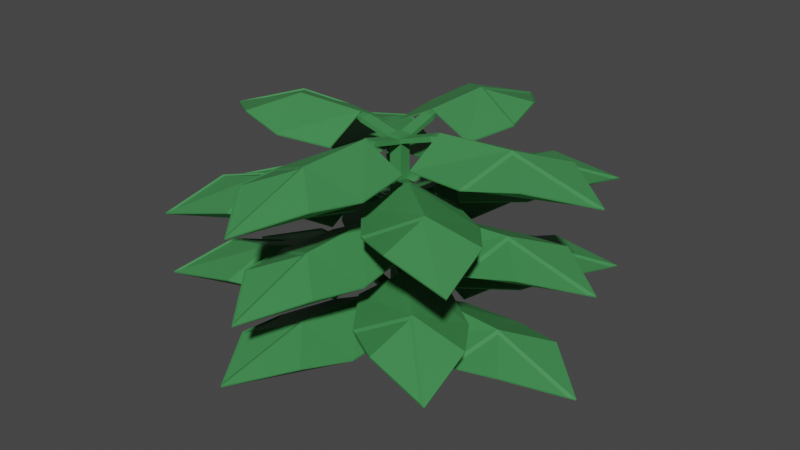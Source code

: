 # Source: Plant_05.blend  (saved by Blender 2.90.8; exported with 4.5.12 LTS)
import bpy
from mathutils import Matrix  # noqa: F401  (used for matrix-valued properties, if any)

bpy.ops.wm.read_factory_settings(use_empty=True)
scene = bpy.context.scene
scene.name = 'Scene'

# ---- collections
col_collection = bpy.data.collections.new('Collection'); scene.collection.children.link(col_collection)

# ---- materials (node trees are filled in below, after node groups)
mat_greenplant_05 = bpy.data.materials.new('GreenPlant_05')
mat_greenplant_05.use_transparent_shadow = False

# ---- material node trees
mat_greenplant_05.use_nodes = True; mat_greenplant_05.node_tree.nodes.clear()
_N = mat_greenplant_05.node_tree.nodes; _L = mat_greenplant_05.node_tree.links
n0 = _N.new('ShaderNodeBsdfPrincipled'); n0.name = 'Principled BSDF'; n0.location = (10, 300)
n0.distribution = 'GGX'
n0.subsurface_method = 'BURLEY'
n0.inputs[0].default_value = (0.05385, 0.2598, 0.07826, 1.0)
n0.inputs[3].default_value = 1.45
n0.inputs[27].default_value = (0.0, 0.0, 0.0, 1.0)
n0.inputs[28].default_value = 1.0
n1 = _N.new('ShaderNodeOutputMaterial'); n1.name = 'Material Output'; n1.location = (300, 300)
_L.new(n0.outputs[0], n1.inputs[0])
n1.is_active_output = True

# ---- world
world_world = bpy.data.worlds.new('World'); scene.world = world_world
world_world.use_nodes = True; world_world.node_tree.nodes.clear()
_N = world_world.node_tree.nodes; _L = world_world.node_tree.links
n0 = _N.new('ShaderNodeOutputWorld'); n0.name = 'World Output'; n0.location = (300, 300)
n1 = _N.new('ShaderNodeBackground'); n1.name = 'Background'; n1.location = (10, 300)
n1.inputs[0].default_value = (0.05088, 0.05088, 0.05088, 1.0)
_L.new(n1.outputs[0], n0.inputs[0])
n0.is_active_output = True
world_world.color = (0.05088, 0.05088, 0.05088)
world_world.use_sun_shadow = False
world_world.sun_shadow_jitter_overblur = 0.0

# ---- meshes
me_cube_017 = bpy.data.meshes.new('Cube.017')
me_cube_017.from_pydata([(-0.09145, -0.09253, -1.724), (-0.09145, -0.09253, 1.262), (-0.09145, 0.0944, -1.724), (-0.09145, 0.0944, 1.262), (0.09548, -0.09253, -1.724), (0.09548, -0.09253, 1.262), (0.09548, 0.0944, -1.724), (0.09548, 0.0944, 1.262), (0.09916, -0.01578, 1.144), (0.09916, 0.01765, 1.193), (-0.09514, -0.01578, 1.144), (-0.09514, 0.01765, 1.193), (0.002011, -0.9346, 1.389), (0.0896, -0.6174, 1.292), (0.0896, -0.5949, 1.365), (-0.08558, -0.6174, 1.292), (-0.08558, -0.5949, 1.365), (0.5936, -2.34, 1.16), (0.5936, -2.348, 1.179), (-0.5895, -2.34, 1.16), (-0.5895, -2.348, 1.179), (0.002012, -3.13, 0.9354), (0.002012, -3.138, 0.955), (0.7514, -1.578, 1.062), (0.7514, -1.578, 1.083), (-0.7473, -1.578, 1.062), (-0.7473, -1.578, 1.083), (0.002013, -1.818, 1.407), (0.002013, -1.818, 1.386), (0.6212, -0.6891, 1.062), (0.6212, -0.6891, 1.083), (-0.6172, -0.6891, 1.062), (-0.6172, -0.6891, 1.083), (0.002013, -0.6891, 1.386), (0.002013, -0.6891, 1.407), (-0.09514, 0.01765, 1.144), (-0.09514, -0.01578, 1.193), (0.09916, 0.01765, 1.144), (0.09916, -0.01578, 1.193), (0.002008, 0.9365, 1.389), (-0.08558, 0.6193, 1.292), (-0.08558, 0.5967, 1.365), (0.0896, 0.6193, 1.292), (0.0896, 0.5967, 1.365), (-0.5895, 2.342, 1.16), (-0.5895, 2.349, 1.179), (0.5936, 2.342, 1.16), (0.5936, 2.349, 1.179), (0.002006, 3.132, 0.9354), (0.002006, 3.14, 0.955), (-0.7473, 1.58, 1.062), (-0.7473, 1.58, 1.083), (0.7514, 1.58, 1.062), (0.7514, 1.58, 1.083), (0.002006, 1.82, 1.407), (0.002006, 1.82, 1.386), (-0.6172, 0.6909, 1.062), (-0.6172, 0.6909, 1.083), (0.6212, 0.6909, 1.062), (0.6212, 0.6909, 1.083), (0.002006, 0.6909, 1.386), (0.002006, 0.6909, 1.407), (-0.01471, -0.09622, 1.144), (0.01872, -0.09622, 1.193), (-0.01471, 0.09809, 1.144), (0.01872, 0.09809, 1.193), (-0.9335, 0.0009355, 1.389), (-0.6164, -0.08665, 1.292), (-0.5938, -0.08665, 1.365), (-0.6164, 0.08852, 1.292), (-0.5938, 0.08852, 1.365), (-2.339, -0.5906, 1.16), (-2.346, -0.5906, 1.179), (-2.339, 0.5925, 1.16), (-2.346, 0.5925, 1.179), (-3.129, 0.000934, 0.9354), (-3.137, 0.000934, 0.955), (-1.577, -0.7484, 1.062), (-1.577, -0.7484, 1.083), (-1.577, 0.7503, 1.062), (-1.577, 0.7503, 1.083), (-1.817, 0.0009338, 1.407), (-1.817, 0.0009338, 1.386), (-0.688, -0.6183, 1.062), (-0.688, -0.6183, 1.083), (-0.688, 0.6201, 1.062), (-0.688, 0.6201, 1.083), (-0.688, 0.0009338, 1.386), (-0.688, 0.0009338, 1.407), (0.02147, 0.09755, 1.144), (-0.015, 0.09859, 1.191), (0.01902, -0.09672, 1.146), (-0.01745, -0.09568, 1.193), (0.9218, -0.007214, 1.448), (0.6125, 0.08283, 1.329), (0.5854, 0.08405, 1.401), (0.6103, -0.09233, 1.331), (0.5831, -0.0911, 1.403), (2.346, 0.5647, 1.3), (2.352, 0.5648, 1.32), (2.331, -0.6182, 1.314), (2.338, -0.6181, 1.334), (3.141, -0.03902, 1.133), (3.148, -0.03885, 1.153), (1.594, 0.7302, 1.153), (1.592, 0.7305, 1.174), (1.575, -0.7683, 1.171), (1.573, -0.768, 1.192), (1.803, -0.0174, 1.521), (1.804, -0.01767, 1.5), (0.7051, 0.6105, 1.098), (0.7037, 0.6108, 1.119), (0.6895, -0.6277, 1.114), (0.6881, -0.6274, 1.135), (0.6769, -0.00436, 1.429), (0.6756, -0.004085, 1.45), (0.06569, -0.07432, 0.5524), (0.08718, -0.04871, 0.6018), (-0.08316, 0.05058, 0.5524), (-0.06167, 0.07619, 0.6018), (-0.5993, -0.7157, 0.7975), (-0.3284, -0.5291, 0.7), (-0.3139, -0.5118, 0.7736), (-0.4626, -0.4165, 0.7), (-0.4481, -0.3992, 0.7736), (-1.049, -2.172, 0.568), (-1.054, -2.178, 0.5876), (-1.956, -1.412, 0.568), (-1.961, -1.418, 0.5876), (-2.01, -2.397, 0.3438), (-2.015, -2.403, 0.3634), (-0.4387, -1.69, 0.4708), (-0.4387, -1.69, 0.4918), (-1.587, -0.7267, 0.4708), (-1.587, -0.7267, 0.4918), (-1.167, -1.393, 0.8154), (-1.167, -1.393, 0.7944), (0.03284, -0.9257, 0.4708), (0.03284, -0.9257, 0.4918), (-0.9159, -0.1296, 0.4708), (-0.9159, -0.1296, 0.4918), (-0.4415, -0.5276, 0.7944), (-0.4415, -0.5276, 0.8154), (-0.06167, 0.07619, 0.5524), (-0.08316, 0.05058, 0.6018), (0.08718, -0.04871, 0.5524), (0.06569, -0.07432, 0.6018), (0.6033, 0.7176, 0.7975), (0.3324, 0.5309, 0.7), (0.3179, 0.5137, 0.7736), (0.4666, 0.4183, 0.7), (0.4521, 0.4011, 0.7736), (1.053, 2.174, 0.568), (1.058, 2.18, 0.5876), (1.96, 1.414, 0.568), (1.965, 1.42, 0.5876), (2.014, 2.399, 0.3438), (2.019, 2.405, 0.3634), (0.4427, 1.692, 0.4708), (0.4427, 1.692, 0.4918), (1.591, 0.7286, 0.4708), (1.591, 0.7286, 0.4918), (1.171, 1.395, 0.8154), (1.171, 1.395, 0.7944), (-0.02882, 0.9275, 0.4708), (-0.02882, 0.9275, 0.4918), (0.9199, 0.1315, 0.4708), (0.9199, 0.1315, 0.4918), (0.4455, 0.5295, 0.7944), (0.4455, 0.5295, 0.8154), (-0.07325, -0.06274, 0.5524), (-0.04764, -0.08423, 0.6018), (0.05165, 0.08611, 0.5524), (0.07726, 0.06462, 0.6018), (-0.7146, 0.6023, 0.7975), (-0.528, 0.3313, 0.7), (-0.5107, 0.3168, 0.7736), (-0.4154, 0.4655, 0.7), (-0.3981, 0.451, 0.7736), (-2.171, 1.052, 0.568), (-2.177, 1.057, 0.5876), (-1.411, 1.959, 0.568), (-1.417, 1.964, 0.5876), (-2.396, 2.013, 0.3438), (-2.402, 2.018, 0.3634), (-1.689, 0.4417, 0.4708), (-1.689, 0.4417, 0.4918), (-0.7257, 1.59, 0.4708), (-0.7257, 1.59, 0.4918), (-1.392, 1.17, 0.8154), (-1.392, 1.17, 0.7944), (-0.9246, -0.02989, 0.4708), (-0.9246, -0.02989, 0.4918), (-0.1285, 0.9188, 0.4708), (-0.1285, 0.9188, 0.4918), (-0.5266, 0.4445, 0.7944), (-0.5266, 0.4445, 0.8154), (0.07902, 0.06244, 0.5523), (0.05175, 0.08668, 0.5995), (-0.04773, -0.08481, 0.5547), (-0.075, -0.06057, 0.6019), (0.7013, -0.5965, 0.856), (0.5223, -0.3287, 0.7376), (0.5023, -0.3104, 0.8097), (0.408, -0.4615, 0.7397), (0.388, -0.4431, 0.8118), (2.16, -1.074, 0.7081), (2.165, -1.078, 0.7282), (1.388, -1.97, 0.7227), (1.393, -1.975, 0.7427), (2.381, -2.047, 0.5414), (2.386, -2.051, 0.5614), (1.69, -0.4635, 0.5612), (1.689, -0.4624, 0.5822), (0.7123, -1.599, 0.5796), (0.7115, -1.598, 0.6006), (1.37, -1.17, 0.9295), (1.37, -1.172, 0.9084), (0.9324, 0.016, 0.5068), (0.9316, 0.01706, 0.5278), (0.1246, -0.9225, 0.522), (0.1237, -0.9215, 0.5431), (0.5156, -0.437, 0.8374), (0.5148, -0.4359, 0.8584), (0.09916, -0.01578, -0.03919), (0.09916, 0.01765, 0.01027), (-0.09514, -0.01578, -0.03919), (-0.09514, 0.01765, 0.01027), (0.002011, -0.9346, 0.206), (0.0896, -0.6174, 0.1084), (0.0896, -0.5949, 0.1821), (-0.08558, -0.6174, 0.1084), (-0.08558, -0.5949, 0.1821), (0.5936, -2.34, -0.02351), (0.5936, -2.348, -0.003925), (-0.5895, -2.34, -0.02351), (-0.5895, -2.348, -0.003925), (0.002012, -3.13, -0.2477), (0.002012, -3.138, -0.2281), (0.7514, -1.578, -0.1208), (0.7514, -1.578, -0.0997), (-0.7473, -1.578, -0.1208), (-0.7473, -1.578, -0.0997), (0.002013, -1.818, 0.2239), (0.002013, -1.818, 0.2028), (0.6212, -0.6891, -0.1208), (0.6212, -0.6891, -0.0997), (-0.6172, -0.6891, -0.1208), (-0.6172, -0.6891, -0.0997), (0.002013, -0.6891, 0.2028), (0.002013, -0.6891, 0.2239), (-0.09514, 0.01765, -0.03919), (-0.09514, -0.01578, 0.01027), (0.09916, 0.01765, -0.03919), (0.09916, -0.01578, 0.01027), (0.002008, 0.9365, 0.206), (-0.08558, 0.6193, 0.1084), (-0.08558, 0.5967, 0.1821), (0.0896, 0.6193, 0.1084), (0.0896, 0.5967, 0.1821), (-0.5895, 2.342, -0.02351), (-0.5895, 2.349, -0.003925), (0.5936, 2.342, -0.02351), (0.5936, 2.349, -0.003925), (0.002006, 3.132, -0.2477), (0.002006, 3.14, -0.2281), (-0.7473, 1.58, -0.1208), (-0.7473, 1.58, -0.0997), (0.7514, 1.58, -0.1208), (0.7514, 1.58, -0.0997), (0.002006, 1.82, 0.2239), (0.002006, 1.82, 0.2028), (-0.6172, 0.6909, -0.1208), (-0.6172, 0.6909, -0.0997), (0.6212, 0.6909, -0.1208), (0.6212, 0.6909, -0.0997), (0.002006, 0.6909, 0.2028), (0.002006, 0.6909, 0.2239), (-0.01471, -0.09622, -0.03919), (0.01872, -0.09622, 0.01027), (-0.01471, 0.09809, -0.03919), (0.01872, 0.09809, 0.01027), (-0.9335, 0.0009355, 0.206), (-0.6164, -0.08665, 0.1084), (-0.5938, -0.08665, 0.1821), (-0.6164, 0.08852, 0.1084), (-0.5938, 0.08852, 0.1821), (-2.339, -0.5906, -0.02351), (-2.346, -0.5906, -0.003925), (-2.339, 0.5925, -0.02351), (-2.346, 0.5925, -0.003925), (-3.129, 0.000934, -0.2477), (-3.137, 0.000934, -0.2281), (-1.577, -0.7484, -0.1208), (-1.577, -0.7484, -0.0997), (-1.577, 0.7503, -0.1208), (-1.577, 0.7503, -0.0997), (-1.817, 0.0009338, 0.2239), (-1.817, 0.0009338, 0.2028), (-0.688, -0.6183, -0.1208), (-0.688, -0.6183, -0.0997), (-0.688, 0.6201, -0.1208), (-0.688, 0.6201, -0.0997), (-0.688, 0.0009338, 0.2028), (-0.688, 0.0009338, 0.2239), (0.02147, 0.09755, -0.03928), (-0.015, 0.09859, 0.007973), (0.01902, -0.09672, -0.03689), (-0.01745, -0.09568, 0.01036), (0.9218, -0.007214, 0.2644), (0.6125, 0.08283, 0.146), (0.5854, 0.08405, 0.2181), (0.6103, -0.09233, 0.1482), (0.5831, -0.0911, 0.2203), (2.346, 0.5647, 0.1166), (2.352, 0.5648, 0.1366), (2.331, -0.6182, 0.1311), (2.338, -0.6181, 0.1512), (3.141, -0.03902, -0.05016), (3.148, -0.03885, -0.03013), (1.594, 0.7302, -0.0304), (1.592, 0.7305, -0.009366), (1.575, -0.7683, -0.01197), (1.573, -0.768, 0.009058), (1.803, -0.0174, 0.3379), (1.804, -0.01767, 0.3169), (0.7051, 0.6105, -0.08474), (0.7037, 0.6108, -0.06371), (0.6895, -0.6277, -0.06951), (0.6881, -0.6274, -0.04848), (0.6769, -0.00436, 0.2458), (0.6756, -0.004085, 0.2668), (-0.07851, -0.05594, -0.7095), (-0.05487, -0.07958, -0.66), (0.05889, 0.08145, -0.7095), (0.08253, 0.05782, -0.66), (-0.6595, 0.6624, -0.4643), (-0.4972, 0.3762, -0.5619), (-0.4812, 0.3603, -0.4882), (-0.3733, 0.5001, -0.5619), (-0.3574, 0.4842, -0.4882), (-2.071, 1.238, -0.6938), (-2.077, 1.243, -0.6742), (-1.235, 2.074, -0.6938), (-1.24, 2.08, -0.6742), (-2.212, 2.215, -0.918), (-2.217, 2.22, -0.8984), (-1.644, 0.5874, -0.7911), (-1.644, 0.5874, -0.77), (-0.5844, 1.647, -0.7911), (-0.5844, 1.647, -0.77), (-1.284, 1.287, -0.4464), (-1.284, 1.287, -0.4675), (-0.9237, 0.05099, -0.7911), (-0.9237, 0.05099, -0.77), (-0.04804, 0.9267, -0.7911), (-0.04804, 0.9267, -0.77), (-0.4859, 0.4888, -0.4675), (-0.4859, 0.4888, -0.4464), (0.08253, 0.05781, -0.7095), (0.05889, 0.08145, -0.66), (-0.05486, -0.07958, -0.7095), (-0.0785, -0.05594, -0.66), (0.6635, -0.6606, -0.4643), (0.5012, -0.3744, -0.5619), (0.4852, -0.3584, -0.4882), (0.3773, -0.4982, -0.5619), (0.3614, -0.4823, -0.4882), (2.075, -1.236, -0.6938), (2.081, -1.241, -0.6742), (1.239, -2.072, -0.6938), (1.244, -2.078, -0.6742), (2.216, -2.213, -0.918), (2.221, -2.218, -0.8984), (1.648, -0.5855, -0.7911), (1.648, -0.5855, -0.77), (0.5885, -1.645, -0.7911), (0.5885, -1.645, -0.77), (1.288, -1.285, -0.4464), (1.288, -1.285, -0.4675), (0.9278, -0.04911, -0.7911), (0.9278, -0.04911, -0.77), (0.05207, -0.9248, -0.7911), (0.05207, -0.9248, -0.77), (0.4899, -0.487, -0.4675), (0.4899, -0.487, -0.4464), (-0.05486, 0.08146, -0.7095), (-0.0785, 0.05782, -0.66), (0.08253, -0.05594, -0.7095), (0.05889, -0.07958, -0.66), (0.6635, 0.6624, -0.4643), (0.3773, 0.5001, -0.5619), (0.3614, 0.4842, -0.4882), (0.5012, 0.3762, -0.5619), (0.4852, 0.3603, -0.4882), (1.239, 2.074, -0.6938), (1.244, 2.08, -0.6742), (2.075, 1.238, -0.6938), (2.081, 1.243, -0.6742), (2.216, 2.215, -0.918), (2.221, 2.22, -0.8984), (0.5884, 1.647, -0.7911), (0.5884, 1.647, -0.77), (1.648, 0.5874, -0.7911), (1.648, 0.5874, -0.77), (1.288, 1.287, -0.4464), (1.288, 1.287, -0.4675), (0.05207, 0.9267, -0.7911), (0.05207, 0.9267, -0.77), (0.9278, 0.05099, -0.7911), (0.9278, 0.05099, -0.77), (0.4899, 0.4888, -0.4675), (0.4899, 0.4888, -0.4464), (0.05657, -0.08114, -0.7096), (0.08309, -0.05609, -0.6623), (-0.07907, 0.05796, -0.7072), (-0.05255, 0.08301, -0.6599), (-0.6541, -0.6437, -0.4059), (-0.3718, -0.4886, -0.5243), (-0.3517, -0.4703, -0.4522), (-0.494, -0.3632, -0.5221), (-0.474, -0.3449, -0.45), (-1.257, -2.055, -0.5537), (-1.261, -2.06, -0.5337), (-2.083, -1.208, -0.5392), (-2.087, -1.213, -0.5191), (-2.246, -2.19, -0.7205), (-2.25, -2.195, -0.7004), (-0.6077, -1.64, -0.7007), (-0.6066, -1.639, -0.6797), (-1.654, -0.5672, -0.6823), (-1.653, -0.5665, -0.6612), (-1.284, -1.259, -0.3324), (-1.285, -1.26, -0.3534), (-0.06407, -0.9272, -0.755), (-0.06294, -0.9265, -0.734), (-0.9286, -0.04066, -0.7398), (-0.9275, -0.03992, -0.7188), (-0.479, -0.4726, -0.4245), (-0.4779, -0.4718, -0.4035), (-0.02311, -0.09439, -1.254), (0.0102, -0.0973, -1.205), (-0.006173, 0.09918, -1.254), (0.02713, 0.09626, -1.205), (-0.9299, 0.08247, -1.009), (-0.6216, -0.03243, -1.107), (-0.5992, -0.03439, -1.033), (-0.6064, 0.1421, -1.107), (-0.5839, 0.1401, -1.033), (-2.381, -0.3844, -1.239), (-2.389, -0.3837, -1.219), (-2.278, 0.7942, -1.239), (-2.286, 0.7949, -1.219), (-3.117, 0.2738, -1.463), (-3.125, 0.2745, -1.443), (-1.636, -0.608, -1.336), (-1.636, -0.608, -1.315), (-1.505, 0.885, -1.336), (-1.505, 0.885, -1.315), (-1.81, 0.1595, -0.9913), (-1.81, 0.1595, -1.012), (-0.7393, -0.5558, -1.336), (-0.7393, -0.5558, -1.315), (-0.6314, 0.6779, -1.336), (-0.6314, 0.6779, -1.315), (-0.6854, 0.06107, -1.012), (-0.6854, 0.06107, -0.9913), (0.02713, 0.09626, -1.254), (-0.00617, 0.09918, -1.205), (0.0102, -0.0973, -1.254), (-0.0231, -0.09439, -1.205), (0.934, -0.0806, -1.009), (0.6257, 0.0343, -1.107), (0.6032, 0.03627, -1.033), (0.6104, -0.1402, -1.107), (0.5879, -0.1382, -1.033), (2.385, 0.3862, -1.239), (2.393, 0.3856, -1.219), (2.282, -0.7924, -1.239), (2.29, -0.793, -1.219), (3.121, -0.2719, -1.463), (3.129, -0.2726, -1.443), (1.64, 0.6099, -1.336), (1.64, 0.6099, -1.315), (1.509, -0.8832, -1.336), (1.509, -0.8832, -1.315), (1.814, -0.1576, -0.9913), (1.814, -0.1576, -1.012), (0.7434, 0.5577, -1.336), (0.7434, 0.5577, -1.315), (0.6354, -0.6761, -1.336), (0.6354, -0.6761, -1.315), (0.6894, -0.0592, -1.012), (0.6894, -0.0592, -0.9913), (-0.09331, 0.02606, -1.254), (-0.09623, -0.007243, -1.205), (0.1003, 0.009125, -1.254), (0.09734, -0.02418, -1.205), (0.08355, 0.9329, -1.009), (-0.03135, 0.6246, -1.107), (-0.03331, 0.6021, -1.033), (0.1432, 0.6093, -1.107), (0.1412, 0.5868, -1.033), (-0.3833, 2.384, -1.239), (-0.3826, 2.392, -1.219), (0.7953, 2.281, -1.239), (0.796, 2.289, -1.219), (0.2749, 3.12, -1.463), (0.2756, 3.128, -1.443), (-0.6069, 1.639, -1.336), (-0.6069, 1.639, -1.315), (0.8861, 1.508, -1.336), (0.8861, 1.508, -1.315), (0.1606, 1.813, -0.9913), (0.1606, 1.813, -1.012), (-0.5547, 0.7423, -1.336), (-0.5547, 0.7423, -1.315), (0.679, 0.6343, -1.336), (0.679, 0.6343, -1.315), (0.06215, 0.6883, -1.012), (0.06215, 0.6883, -0.9913), (0.09657, -0.02687, -1.254), (0.1008, 0.00937, -1.207), (-0.09676, -0.007499, -1.252), (-0.09254, 0.02874, -1.205), (-0.08627, -0.9146, -0.9507), (0.03039, -0.6144, -1.069), (0.03397, -0.5874, -0.9971), (-0.1439, -0.5969, -1.067), (-0.1403, -0.57, -0.9949), (0.3593, -2.383, -1.099), (0.3589, -2.39, -1.079), (-0.8178, -2.265, -1.084), (-0.8182, -2.272, -1.064), (-0.3114, -3.123, -1.265), (-0.3118, -3.129, -1.245), (0.5898, -1.648, -1.246), (0.5902, -1.647, -1.225), (-0.9014, -1.499, -1.227), (-0.901, -1.497, -1.206), (-0.1732, -1.791, -0.8773), (-0.1736, -1.792, -0.8983), (0.548, -0.7526, -1.3), (0.5484, -0.7513, -1.279), (-0.6841, -0.6291, -1.285), (-0.6838, -0.6278, -1.264), (-0.06209, -0.671, -0.9694), (-0.0617, -0.6697, -0.9483)], [], [(0, 1, 3, 2), (2, 3, 7, 6), (6, 7, 5, 4), (4, 5, 1, 0), (2, 6, 4, 0), (7, 3, 1, 5), (13, 14, 12), (15, 16, 11, 10), (10, 11, 9, 8), (13, 15, 10, 8), (16, 14, 9, 11), (12, 14, 16), (12, 15, 13), (12, 16, 15), (8, 9, 14, 13), (24, 23, 29, 30), (21, 22, 20, 19), (28, 25, 31, 33), (24, 30, 34, 27), (28, 33, 29, 23), (27, 34, 32, 26), (26, 32, 31, 25), (17, 18, 22, 21), (22, 27, 26, 20), (18, 24, 27, 22), (19, 25, 28, 21), (20, 26, 25, 19), (23, 24, 18, 17), (33, 34, 30, 29), (31, 32, 34, 33), (21, 28, 23, 17), (40, 41, 39), (42, 43, 38, 37), (37, 38, 36, 35), (40, 42, 37, 35), (43, 41, 36, 38), (39, 41, 43), (39, 42, 40), (39, 43, 42), (35, 36, 41, 40), (51, 50, 56, 57), (48, 49, 47, 46), (55, 52, 58, 60), (51, 57, 61, 54), (55, 60, 56, 50), (54, 61, 59, 53), (53, 59, 58, 52), (44, 45, 49, 48), (49, 54, 53, 47), (45, 51, 54, 49), (46, 52, 55, 48), (47, 53, 52, 46), (50, 51, 45, 44), (60, 61, 57, 56), (58, 59, 61, 60), (48, 55, 50, 44), (67, 68, 66), (69, 70, 65, 64), (64, 65, 63, 62), (67, 69, 64, 62), (70, 68, 63, 65), (66, 68, 70), (66, 69, 67), (66, 70, 69), (62, 63, 68, 67), (78, 77, 83, 84), (75, 76, 74, 73), (82, 79, 85, 87), (78, 84, 88, 81), (82, 87, 83, 77), (81, 88, 86, 80), (80, 86, 85, 79), (71, 72, 76, 75), (76, 81, 80, 74), (72, 78, 81, 76), (73, 79, 82, 75), (74, 80, 79, 73), (77, 78, 72, 71), (87, 88, 84, 83), (85, 86, 88, 87), (75, 82, 77, 71), (94, 95, 93), (96, 97, 92, 91), (91, 92, 90, 89), (94, 96, 91, 89), (97, 95, 90, 92), (93, 95, 97), (93, 96, 94), (93, 97, 96), (89, 90, 95, 94), (105, 104, 110, 111), (102, 103, 101, 100), (109, 106, 112, 114), (105, 111, 115, 108), (109, 114, 110, 104), (108, 115, 113, 107), (107, 113, 112, 106), (98, 99, 103, 102), (103, 108, 107, 101), (99, 105, 108, 103), (100, 106, 109, 102), (101, 107, 106, 100), (104, 105, 99, 98), (114, 115, 111, 110), (112, 113, 115, 114), (102, 109, 104, 98), (121, 122, 120), (123, 124, 119, 118), (118, 119, 117, 116), (121, 123, 118, 116), (124, 122, 117, 119), (120, 122, 124), (120, 123, 121), (120, 124, 123), (116, 117, 122, 121), (132, 131, 137, 138), (129, 130, 128, 127), (136, 133, 139, 141), (132, 138, 142, 135), (136, 141, 137, 131), (135, 142, 140, 134), (134, 140, 139, 133), (125, 126, 130, 129), (130, 135, 134, 128), (126, 132, 135, 130), (127, 133, 136, 129), (128, 134, 133, 127), (131, 132, 126, 125), (141, 142, 138, 137), (139, 140, 142, 141), (129, 136, 131, 125), (148, 149, 147), (150, 151, 146, 145), (145, 146, 144, 143), (148, 150, 145, 143), (151, 149, 144, 146), (147, 149, 151), (147, 150, 148), (147, 151, 150), (143, 144, 149, 148), (159, 158, 164, 165), (156, 157, 155, 154), (163, 160, 166, 168), (159, 165, 169, 162), (163, 168, 164, 158), (162, 169, 167, 161), (161, 167, 166, 160), (152, 153, 157, 156), (157, 162, 161, 155), (153, 159, 162, 157), (154, 160, 163, 156), (155, 161, 160, 154), (158, 159, 153, 152), (168, 169, 165, 164), (166, 167, 169, 168), (156, 163, 158, 152), (175, 176, 174), (177, 178, 173, 172), (172, 173, 171, 170), (175, 177, 172, 170), (178, 176, 171, 173), (174, 176, 178), (174, 177, 175), (174, 178, 177), (170, 171, 176, 175), (186, 185, 191, 192), (183, 184, 182, 181), (190, 187, 193, 195), (186, 192, 196, 189), (190, 195, 191, 185), (189, 196, 194, 188), (188, 194, 193, 187), (179, 180, 184, 183), (184, 189, 188, 182), (180, 186, 189, 184), (181, 187, 190, 183), (182, 188, 187, 181), (185, 186, 180, 179), (195, 196, 192, 191), (193, 194, 196, 195), (183, 190, 185, 179), (202, 203, 201), (204, 205, 200, 199), (199, 200, 198, 197), (202, 204, 199, 197), (205, 203, 198, 200), (201, 203, 205), (201, 204, 202), (201, 205, 204), (197, 198, 203, 202), (213, 212, 218, 219), (210, 211, 209, 208), (217, 214, 220, 222), (213, 219, 223, 216), (217, 222, 218, 212), (216, 223, 221, 215), (215, 221, 220, 214), (206, 207, 211, 210), (211, 216, 215, 209), (207, 213, 216, 211), (208, 214, 217, 210), (209, 215, 214, 208), (212, 213, 207, 206), (222, 223, 219, 218), (220, 221, 223, 222), (210, 217, 212, 206), (229, 230, 228), (231, 232, 227, 226), (226, 227, 225, 224), (229, 231, 226, 224), (232, 230, 225, 227), (228, 230, 232), (228, 231, 229), (228, 232, 231), (224, 225, 230, 229), (240, 239, 245, 246), (237, 238, 236, 235), (244, 241, 247, 249), (240, 246, 250, 243), (244, 249, 245, 239), (243, 250, 248, 242), (242, 248, 247, 241), (233, 234, 238, 237), (238, 243, 242, 236), (234, 240, 243, 238), (235, 241, 244, 237), (236, 242, 241, 235), (239, 240, 234, 233), (249, 250, 246, 245), (247, 248, 250, 249), (237, 244, 239, 233), (256, 257, 255), (258, 259, 254, 253), (253, 254, 252, 251), (256, 258, 253, 251), (259, 257, 252, 254), (255, 257, 259), (255, 258, 256), (255, 259, 258), (251, 252, 257, 256), (267, 266, 272, 273), (264, 265, 263, 262), (271, 268, 274, 276), (267, 273, 277, 270), (271, 276, 272, 266), (270, 277, 275, 269), (269, 275, 274, 268), (260, 261, 265, 264), (265, 270, 269, 263), (261, 267, 270, 265), (262, 268, 271, 264), (263, 269, 268, 262), (266, 267, 261, 260), (276, 277, 273, 272), (274, 275, 277, 276), (264, 271, 266, 260), (283, 284, 282), (285, 286, 281, 280), (280, 281, 279, 278), (283, 285, 280, 278), (286, 284, 279, 281), (282, 284, 286), (282, 285, 283), (282, 286, 285), (278, 279, 284, 283), (294, 293, 299, 300), (291, 292, 290, 289), (298, 295, 301, 303), (294, 300, 304, 297), (298, 303, 299, 293), (297, 304, 302, 296), (296, 302, 301, 295), (287, 288, 292, 291), (292, 297, 296, 290), (288, 294, 297, 292), (289, 295, 298, 291), (290, 296, 295, 289), (293, 294, 288, 287), (303, 304, 300, 299), (301, 302, 304, 303), (291, 298, 293, 287), (310, 311, 309), (312, 313, 308, 307), (307, 308, 306, 305), (310, 312, 307, 305), (313, 311, 306, 308), (309, 311, 313), (309, 312, 310), (309, 313, 312), (305, 306, 311, 310), (321, 320, 326, 327), (318, 319, 317, 316), (325, 322, 328, 330), (321, 327, 331, 324), (325, 330, 326, 320), (324, 331, 329, 323), (323, 329, 328, 322), (314, 315, 319, 318), (319, 324, 323, 317), (315, 321, 324, 319), (316, 322, 325, 318), (317, 323, 322, 316), (320, 321, 315, 314), (330, 331, 327, 326), (328, 329, 331, 330), (318, 325, 320, 314), (337, 338, 336), (339, 340, 335, 334), (334, 335, 333, 332), (337, 339, 334, 332), (340, 338, 333, 335), (336, 338, 340), (336, 339, 337), (336, 340, 339), (332, 333, 338, 337), (348, 347, 353, 354), (345, 346, 344, 343), (352, 349, 355, 357), (348, 354, 358, 351), (352, 357, 353, 347), (351, 358, 356, 350), (350, 356, 355, 349), (341, 342, 346, 345), (346, 351, 350, 344), (342, 348, 351, 346), (343, 349, 352, 345), (344, 350, 349, 343), (347, 348, 342, 341), (357, 358, 354, 353), (355, 356, 358, 357), (345, 352, 347, 341), (364, 365, 363), (366, 367, 362, 361), (361, 362, 360, 359), (364, 366, 361, 359), (367, 365, 360, 362), (363, 365, 367), (363, 366, 364), (363, 367, 366), (359, 360, 365, 364), (375, 374, 380, 381), (372, 373, 371, 370), (379, 376, 382, 384), (375, 381, 385, 378), (379, 384, 380, 374), (378, 385, 383, 377), (377, 383, 382, 376), (368, 369, 373, 372), (373, 378, 377, 371), (369, 375, 378, 373), (370, 376, 379, 372), (371, 377, 376, 370), (374, 375, 369, 368), (384, 385, 381, 380), (382, 383, 385, 384), (372, 379, 374, 368), (391, 392, 390), (393, 394, 389, 388), (388, 389, 387, 386), (391, 393, 388, 386), (394, 392, 387, 389), (390, 392, 394), (390, 393, 391), (390, 394, 393), (386, 387, 392, 391), (402, 401, 407, 408), (399, 400, 398, 397), (406, 403, 409, 411), (402, 408, 412, 405), (406, 411, 407, 401), (405, 412, 410, 404), (404, 410, 409, 403), (395, 396, 400, 399), (400, 405, 404, 398), (396, 402, 405, 400), (397, 403, 406, 399), (398, 404, 403, 397), (401, 402, 396, 395), (411, 412, 408, 407), (409, 410, 412, 411), (399, 406, 401, 395), (418, 419, 417), (420, 421, 416, 415), (415, 416, 414, 413), (418, 420, 415, 413), (421, 419, 414, 416), (417, 419, 421), (417, 420, 418), (417, 421, 420), (413, 414, 419, 418), (429, 428, 434, 435), (426, 427, 425, 424), (433, 430, 436, 438), (429, 435, 439, 432), (433, 438, 434, 428), (432, 439, 437, 431), (431, 437, 436, 430), (422, 423, 427, 426), (427, 432, 431, 425), (423, 429, 432, 427), (424, 430, 433, 426), (425, 431, 430, 424), (428, 429, 423, 422), (438, 439, 435, 434), (436, 437, 439, 438), (426, 433, 428, 422), (445, 446, 444), (447, 448, 443, 442), (442, 443, 441, 440), (445, 447, 442, 440), (448, 446, 441, 443), (444, 446, 448), (444, 447, 445), (444, 448, 447), (440, 441, 446, 445), (456, 455, 461, 462), (453, 454, 452, 451), (460, 457, 463, 465), (456, 462, 466, 459), (460, 465, 461, 455), (459, 466, 464, 458), (458, 464, 463, 457), (449, 450, 454, 453), (454, 459, 458, 452), (450, 456, 459, 454), (451, 457, 460, 453), (452, 458, 457, 451), (455, 456, 450, 449), (465, 466, 462, 461), (463, 464, 466, 465), (453, 460, 455, 449), (472, 473, 471), (474, 475, 470, 469), (469, 470, 468, 467), (472, 474, 469, 467), (475, 473, 468, 470), (471, 473, 475), (471, 474, 472), (471, 475, 474), (467, 468, 473, 472), (483, 482, 488, 489), (480, 481, 479, 478), (487, 484, 490, 492), (483, 489, 493, 486), (487, 492, 488, 482), (486, 493, 491, 485), (485, 491, 490, 484), (476, 477, 481, 480), (481, 486, 485, 479), (477, 483, 486, 481), (478, 484, 487, 480), (479, 485, 484, 478), (482, 483, 477, 476), (492, 493, 489, 488), (490, 491, 493, 492), (480, 487, 482, 476), (499, 500, 498), (501, 502, 497, 496), (496, 497, 495, 494), (499, 501, 496, 494), (502, 500, 495, 497), (498, 500, 502), (498, 501, 499), (498, 502, 501), (494, 495, 500, 499), (510, 509, 515, 516), (507, 508, 506, 505), (514, 511, 517, 519), (510, 516, 520, 513), (514, 519, 515, 509), (513, 520, 518, 512), (512, 518, 517, 511), (503, 504, 508, 507), (508, 513, 512, 506), (504, 510, 513, 508), (505, 511, 514, 507), (506, 512, 511, 505), (509, 510, 504, 503), (519, 520, 516, 515), (517, 518, 520, 519), (507, 514, 509, 503), (526, 527, 525), (528, 529, 524, 523), (523, 524, 522, 521), (526, 528, 523, 521), (529, 527, 522, 524), (525, 527, 529), (525, 528, 526), (525, 529, 528), (521, 522, 527, 526), (537, 536, 542, 543), (534, 535, 533, 532), (541, 538, 544, 546), (537, 543, 547, 540), (541, 546, 542, 536), (540, 547, 545, 539), (539, 545, 544, 538), (530, 531, 535, 534), (535, 540, 539, 533), (531, 537, 540, 535), (532, 538, 541, 534), (533, 539, 538, 532), (536, 537, 531, 530), (546, 547, 543, 542), (544, 545, 547, 546), (534, 541, 536, 530)])
_uv = me_cube_017.uv_layers.new(name='UVMap')
_uv.uv.foreach_set('vector', [0.375, 0.0, 0.625, 0.0, 0.625, 0.25, 0.375, 0.25, 0.375, 0.25, 0.625, 0.25, 0.625, 0.5, 0.375, 0.5, 0.375, 0.5, 0.625, 0.5, 0.625, 0.75, 0.375, 0.75, 0.375, 0.75, 0.625, 0.75, 0.625, 1.0, 0.375, 1.0, 0.125, 0.5, 0.375, 0.5, 0.375, 0.75, 0.125, 0.75, 0.625, 0.5, 0.875, 0.5, 0.875, 0.75, 0.625, 0.75, 0.375, 0.125, 0.625, 0.125, 0.5, 0.375, 0.375, 0.625, 0.625, 0.625, 0.625, 0.75, 0.375, 0.75, 0.375, 0.75, 0.625, 0.75, 0.625, 1.0, 0.375, 1.0, 0.125, 0.625, 0.375, 0.625, 0.375, 0.75, 0.125, 0.75, 0.625, 0.625, 0.875, 0.625, 0.875, 0.75, 0.625, 0.75, 0.5, 0.375, 0.875, 0.625, 0.625, 0.625, 0.5, 0.375, 0.375, 0.625, 0.125, 0.625, 0.5, 0.375, 0.625, 0.625, 0.375, 0.625, 0.375, 0.0, 0.625, 0.0, 0.625, 0.125, 0.375, 0.125, 0.625, 0.08333, 0.375, 0.08333, 0.375, 0.0, 0.625, 0.0, 0.375, 0.375, 0.625, 0.375, 0.625, 0.5, 0.375, 0.5, 0.25, 0.6667, 0.375, 0.6667, 0.375, 0.75, 0.25, 0.75, 0.875, 0.6667, 0.875, 0.75, 0.75, 0.75, 0.75, 0.6667, 0.25, 0.6667, 0.25, 0.75, 0.125, 0.75, 0.125, 0.6667, 0.75, 0.6667, 0.75, 0.75, 0.625, 0.75, 0.625, 0.6667, 0.625, 0.6667, 0.625, 0.75, 0.375, 0.75, 0.375, 0.6667, 0.375, 0.25, 0.625, 0.25, 0.625, 0.375, 0.375, 0.375, 0.75, 0.5, 0.75, 0.6667, 0.625, 0.6667, 0.625, 0.5, 0.875, 0.5, 0.875, 0.6667, 0.75, 0.6667, 0.75, 0.5, 0.375, 0.5, 0.375, 0.6667, 0.25, 0.6667, 0.25, 0.5, 0.625, 0.5, 0.625, 0.6667, 0.375, 0.6667, 0.375, 0.5, 0.375, 0.08333, 0.625, 0.08333, 0.625, 0.25, 0.375, 0.25, 0.375, 0.875, 0.625, 0.875, 0.625, 1.0, 0.375, 1.0, 0.375, 0.75, 0.625, 0.75, 0.625, 0.875, 0.375, 0.875, 0.25, 0.5, 0.25, 0.6667, 0.125, 0.6667, 0.125, 0.5, 0.375, 0.125, 0.625, 0.125, 0.5, 0.375, 0.375, 0.625, 0.625, 0.625, 0.625, 0.75, 0.375, 0.75, 0.375, 0.75, 0.625, 0.75, 0.625, 1.0, 0.375, 1.0, 0.125, 0.625, 0.375, 0.625, 0.375, 0.75, 0.125, 0.75, 0.625, 0.625, 0.875, 0.625, 0.875, 0.75, 0.625, 0.75, 0.5, 0.375, 0.875, 0.625, 0.625, 0.625, 0.5, 0.375, 0.375, 0.625, 0.125, 0.625, 0.5, 0.375, 0.625, 0.625, 0.375, 0.625, 0.375, 0.0, 0.625, 0.0, 0.625, 0.125, 0.375, 0.125, 0.625, 0.08333, 0.375, 0.08333, 0.375, 0.0, 0.625, 0.0, 0.375, 0.375, 0.625, 0.375, 0.625, 0.5, 0.375, 0.5, 0.25, 0.6667, 0.375, 0.6667, 0.375, 0.75, 0.25, 0.75, 0.875, 0.6667, 0.875, 0.75, 0.75, 0.75, 0.75, 0.6667, 0.25, 0.6667, 0.25, 0.75, 0.125, 0.75, 0.125, 0.6667, 0.75, 0.6667, 0.75, 0.75, 0.625, 0.75, 0.625, 0.6667, 0.625, 0.6667, 0.625, 0.75, 0.375, 0.75, 0.375, 0.6667, 0.375, 0.25, 0.625, 0.25, 0.625, 0.375, 0.375, 0.375, 0.75, 0.5, 0.75, 0.6667, 0.625, 0.6667, 0.625, 0.5, 0.875, 0.5, 0.875, 0.6667, 0.75, 0.6667, 0.75, 0.5, 0.375, 0.5, 0.375, 0.6667, 0.25, 0.6667, 0.25, 0.5, 0.625, 0.5, 0.625, 0.6667, 0.375, 0.6667, 0.375, 0.5, 0.375, 0.08333, 0.625, 0.08333, 0.625, 0.25, 0.375, 0.25, 0.375, 0.875, 0.625, 0.875, 0.625, 1.0, 0.375, 1.0, 0.375, 0.75, 0.625, 0.75, 0.625, 0.875, 0.375, 0.875, 0.25, 0.5, 0.25, 0.6667, 0.125, 0.6667, 0.125, 0.5, 0.375, 0.125, 0.625, 0.125, 0.5, 0.375, 0.375, 0.625, 0.625, 0.625, 0.625, 0.75, 0.375, 0.75, 0.375, 0.75, 0.625, 0.75, 0.625, 1.0, 0.375, 1.0, 0.125, 0.625, 0.375, 0.625, 0.375, 0.75, 0.125, 0.75, 0.625, 0.625, 0.875, 0.625, 0.875, 0.75, 0.625, 0.75, 0.5, 0.375, 0.875, 0.625, 0.625, 0.625, 0.5, 0.375, 0.375, 0.625, 0.125, 0.625, 0.5, 0.375, 0.625, 0.625, 0.375, 0.625, 0.375, 0.0, 0.625, 0.0, 0.625, 0.125, 0.375, 0.125, 0.625, 0.08333, 0.375, 0.08333, 0.375, 0.0, 0.625, 0.0, 0.375, 0.375, 0.625, 0.375, 0.625, 0.5, 0.375, 0.5, 0.25, 0.6667, 0.375, 0.6667, 0.375, 0.75, 0.25, 0.75, 0.875, 0.6667, 0.875, 0.75, 0.75, 0.75, 0.75, 0.6667, 0.25, 0.6667, 0.25, 0.75, 0.125, 0.75, 0.125, 0.6667, 0.75, 0.6667, 0.75, 0.75, 0.625, 0.75, 0.625, 0.6667, 0.625, 0.6667, 0.625, 0.75, 0.375, 0.75, 0.375, 0.6667, 0.375, 0.25, 0.625, 0.25, 0.625, 0.375, 0.375, 0.375, 0.75, 0.5, 0.75, 0.6667, 0.625, 0.6667, 0.625, 0.5, 0.875, 0.5, 0.875, 0.6667, 0.75, 0.6667, 0.75, 0.5, 0.375, 0.5, 0.375, 0.6667, 0.25, 0.6667, 0.25, 0.5, 0.625, 0.5, 0.625, 0.6667, 0.375, 0.6667, 0.375, 0.5, 0.375, 0.08333, 0.625, 0.08333, 0.625, 0.25, 0.375, 0.25, 0.375, 0.875, 0.625, 0.875, 0.625, 1.0, 0.375, 1.0, 0.375, 0.75, 0.625, 0.75, 0.625, 0.875, 0.375, 0.875, 0.25, 0.5, 0.25, 0.6667, 0.125, 0.6667, 0.125, 0.5, 0.375, 0.125, 0.625, 0.125, 0.5, 0.375, 0.375, 0.625, 0.625, 0.625, 0.625, 0.75, 0.375, 0.75, 0.375, 0.75, 0.625, 0.75, 0.625, 1.0, 0.375, 1.0, 0.125, 0.625, 0.375, 0.625, 0.375, 0.75, 0.125, 0.75, 0.625, 0.625, 0.875, 0.625, 0.875, 0.75, 0.625, 0.75, 0.5, 0.375, 0.875, 0.625, 0.625, 0.625, 0.5, 0.375, 0.375, 0.625, 0.125, 0.625, 0.5, 0.375, 0.625, 0.625, 0.375, 0.625, 0.375, 0.0, 0.625, 0.0, 0.625, 0.125, 0.375, 0.125, 0.625, 0.08333, 0.375, 0.08333, 0.375, 0.0, 0.625, 0.0, 0.375, 0.375, 0.625, 0.375, 0.625, 0.5, 0.375, 0.5, 0.25, 0.6667, 0.375, 0.6667, 0.375, 0.75, 0.25, 0.75, 0.875, 0.6667, 0.875, 0.75, 0.75, 0.75, 0.75, 0.6667, 0.25, 0.6667, 0.25, 0.75, 0.125, 0.75, 0.125, 0.6667, 0.75, 0.6667, 0.75, 0.75, 0.625, 0.75, 0.625, 0.6667, 0.625, 0.6667, 0.625, 0.75, 0.375, 0.75, 0.375, 0.6667, 0.375, 0.25, 0.625, 0.25, 0.625, 0.375, 0.375, 0.375, 0.75, 0.5, 0.75, 0.6667, 0.625, 0.6667, 0.625, 0.5, 0.875, 0.5, 0.875, 0.6667, 0.75, 0.6667, 0.75, 0.5, 0.375, 0.5, 0.375, 0.6667, 0.25, 0.6667, 0.25, 0.5, 0.625, 0.5, 0.625, 0.6667, 0.375, 0.6667, 0.375, 0.5, 0.375, 0.08333, 0.625, 0.08333, 0.625, 0.25, 0.375, 0.25, 0.375, 0.875, 0.625, 0.875, 0.625, 1.0, 0.375, 1.0, 0.375, 0.75, 0.625, 0.75, 0.625, 0.875, 0.375, 0.875, 0.25, 0.5, 0.25, 0.6667, 0.125, 0.6667, 0.125, 0.5, 0.375, 0.125, 0.625, 0.125, 0.5, 0.375, 0.375, 0.625, 0.625, 0.625, 0.625, 0.75, 0.375, 0.75, 0.375, 0.75, 0.625, 0.75, 0.625, 1.0, 0.375, 1.0, 0.125, 0.625, 0.375, 0.625, 0.375, 0.75, 0.125, 0.75, 0.625, 0.625, 0.875, 0.625, 0.875, 0.75, 0.625, 0.75, 0.5, 0.375, 0.875, 0.625, 0.625, 0.625, 0.5, 0.375, 0.375, 0.625, 0.125, 0.625, 0.5, 0.375, 0.625, 0.625, 0.375, 0.625, 0.375, 0.0, 0.625, 0.0, 0.625, 0.125, 0.375, 0.125, 0.625, 0.08333, 0.375, 0.08333, 0.375, 0.0, 0.625, 0.0, 0.375, 0.375, 0.625, 0.375, 0.625, 0.5, 0.375, 0.5, 0.25, 0.6667, 0.375, 0.6667, 0.375, 0.75, 0.25, 0.75, 0.875, 0.6667, 0.875, 0.75, 0.75, 0.75, 0.75, 0.6667, 0.25, 0.6667, 0.25, 0.75, 0.125, 0.75, 0.125, 0.6667, 0.75, 0.6667, 0.75, 0.75, 0.625, 0.75, 0.625, 0.6667, 0.625, 0.6667, 0.625, 0.75, 0.375, 0.75, 0.375, 0.6667, 0.375, 0.25, 0.625, 0.25, 0.625, 0.375, 0.375, 0.375, 0.75, 0.5, 0.75, 0.6667, 0.625, 0.6667, 0.625, 0.5, 0.875, 0.5, 0.875, 0.6667, 0.75, 0.6667, 0.75, 0.5, 0.375, 0.5, 0.375, 0.6667, 0.25, 0.6667, 0.25, 0.5, 0.625, 0.5, 0.625, 0.6667, 0.375, 0.6667, 0.375, 0.5, 0.375, 0.08333, 0.625, 0.08333, 0.625, 0.25, 0.375, 0.25, 0.375, 0.875, 0.625, 0.875, 0.625, 1.0, 0.375, 1.0, 0.375, 0.75, 0.625, 0.75, 0.625, 0.875, 0.375, 0.875, 0.25, 0.5, 0.25, 0.6667, 0.125, 0.6667, 0.125, 0.5, 0.375, 0.125, 0.625, 0.125, 0.5, 0.375, 0.375, 0.625, 0.625, 0.625, 0.625, 0.75, 0.375, 0.75, 0.375, 0.75, 0.625, 0.75, 0.625, 1.0, 0.375, 1.0, 0.125, 0.625, 0.375, 0.625, 0.375, 0.75, 0.125, 0.75, 0.625, 0.625, 0.875, 0.625, 0.875, 0.75, 0.625, 0.75, 0.5, 0.375, 0.875, 0.625, 0.625, 0.625, 0.5, 0.375, 0.375, 0.625, 0.125, 0.625, 0.5, 0.375, 0.625, 0.625, 0.375, 0.625, 0.375, 0.0, 0.625, 0.0, 0.625, 0.125, 0.375, 0.125, 0.625, 0.08333, 0.375, 0.08333, 0.375, 0.0, 0.625, 0.0, 0.375, 0.375, 0.625, 0.375, 0.625, 0.5, 0.375, 0.5, 0.25, 0.6667, 0.375, 0.6667, 0.375, 0.75, 0.25, 0.75, 0.875, 0.6667, 0.875, 0.75, 0.75, 0.75, 0.75, 0.6667, 0.25, 0.6667, 0.25, 0.75, 0.125, 0.75, 0.125, 0.6667, 0.75, 0.6667, 0.75, 0.75, 0.625, 0.75, 0.625, 0.6667, 0.625, 0.6667, 0.625, 0.75, 0.375, 0.75, 0.375, 0.6667, 0.375, 0.25, 0.625, 0.25, 0.625, 0.375, 0.375, 0.375, 0.75, 0.5, 0.75, 0.6667, 0.625, 0.6667, 0.625, 0.5, 0.875, 0.5, 0.875, 0.6667, 0.75, 0.6667, 0.75, 0.5, 0.375, 0.5, 0.375, 0.6667, 0.25, 0.6667, 0.25, 0.5, 0.625, 0.5, 0.625, 0.6667, 0.375, 0.6667, 0.375, 0.5, 0.375, 0.08333, 0.625, 0.08333, 0.625, 0.25, 0.375, 0.25, 0.375, 0.875, 0.625, 0.875, 0.625, 1.0, 0.375, 1.0, 0.375, 0.75, 0.625, 0.75, 0.625, 0.875, 0.375, 0.875, 0.25, 0.5, 0.25, 0.6667, 0.125, 0.6667, 0.125, 0.5, 0.375, 0.125, 0.625, 0.125, 0.5, 0.375, 0.375, 0.625, 0.625, 0.625, 0.625, 0.75, 0.375, 0.75, 0.375, 0.75, 0.625, 0.75, 0.625, 1.0, 0.375, 1.0, 0.125, 0.625, 0.375, 0.625, 0.375, 0.75, 0.125, 0.75, 0.625, 0.625, 0.875, 0.625, 0.875, 0.75, 0.625, 0.75, 0.5, 0.375, 0.875, 0.625, 0.625, 0.625, 0.5, 0.375, 0.375, 0.625, 0.125, 0.625, 0.5, 0.375, 0.625, 0.625, 0.375, 0.625, 0.375, 0.0, 0.625, 0.0, 0.625, 0.125, 0.375, 0.125, 0.625, 0.08333, 0.375, 0.08333, 0.375, 0.0, 0.625, 0.0, 0.375, 0.375, 0.625, 0.375, 0.625, 0.5, 0.375, 0.5, 0.25, 0.6667, 0.375, 0.6667, 0.375, 0.75, 0.25, 0.75, 0.875, 0.6667, 0.875, 0.75, 0.75, 0.75, 0.75, 0.6667, 0.25, 0.6667, 0.25, 0.75, 0.125, 0.75, 0.125, 0.6667, 0.75, 0.6667, 0.75, 0.75, 0.625, 0.75, 0.625, 0.6667, 0.625, 0.6667, 0.625, 0.75, 0.375, 0.75, 0.375, 0.6667, 0.375, 0.25, 0.625, 0.25, 0.625, 0.375, 0.375, 0.375, 0.75, 0.5, 0.75, 0.6667, 0.625, 0.6667, 0.625, 0.5, 0.875, 0.5, 0.875, 0.6667, 0.75, 0.6667, 0.75, 0.5, 0.375, 0.5, 0.375, 0.6667, 0.25, 0.6667, 0.25, 0.5, 0.625, 0.5, 0.625, 0.6667, 0.375, 0.6667, 0.375, 0.5, 0.375, 0.08333, 0.625, 0.08333, 0.625, 0.25, 0.375, 0.25, 0.375, 0.875, 0.625, 0.875, 0.625, 1.0, 0.375, 1.0, 0.375, 0.75, 0.625, 0.75, 0.625, 0.875, 0.375, 0.875, 0.25, 0.5, 0.25, 0.6667, 0.125, 0.6667, 0.125, 0.5, 0.375, 0.125, 0.625, 0.125, 0.5, 0.375, 0.375, 0.625, 0.625, 0.625, 0.625, 0.75, 0.375, 0.75, 0.375, 0.75, 0.625, 0.75, 0.625, 1.0, 0.375, 1.0, 0.125, 0.625, 0.375, 0.625, 0.375, 0.75, 0.125, 0.75, 0.625, 0.625, 0.875, 0.625, 0.875, 0.75, 0.625, 0.75, 0.5, 0.375, 0.875, 0.625, 0.625, 0.625, 0.5, 0.375, 0.375, 0.625, 0.125, 0.625, 0.5, 0.375, 0.625, 0.625, 0.375, 0.625, 0.375, 0.0, 0.625, 0.0, 0.625, 0.125, 0.375, 0.125, 0.625, 0.08333, 0.375, 0.08333, 0.375, 0.0, 0.625, 0.0, 0.375, 0.375, 0.625, 0.375, 0.625, 0.5, 0.375, 0.5, 0.25, 0.6667, 0.375, 0.6667, 0.375, 0.75, 0.25, 0.75, 0.875, 0.6667, 0.875, 0.75, 0.75, 0.75, 0.75, 0.6667, 0.25, 0.6667, 0.25, 0.75, 0.125, 0.75, 0.125, 0.6667, 0.75, 0.6667, 0.75, 0.75, 0.625, 0.75, 0.625, 0.6667, 0.625, 0.6667, 0.625, 0.75, 0.375, 0.75, 0.375, 0.6667, 0.375, 0.25, 0.625, 0.25, 0.625, 0.375, 0.375, 0.375, 0.75, 0.5, 0.75, 0.6667, 0.625, 0.6667, 0.625, 0.5, 0.875, 0.5, 0.875, 0.6667, 0.75, 0.6667, 0.75, 0.5, 0.375, 0.5, 0.375, 0.6667, 0.25, 0.6667, 0.25, 0.5, 0.625, 0.5, 0.625, 0.6667, 0.375, 0.6667, 0.375, 0.5, 0.375, 0.08333, 0.625, 0.08333, 0.625, 0.25, 0.375, 0.25, 0.375, 0.875, 0.625, 0.875, 0.625, 1.0, 0.375, 1.0, 0.375, 0.75, 0.625, 0.75, 0.625, 0.875, 0.375, 0.875, 0.25, 0.5, 0.25, 0.6667, 0.125, 0.6667, 0.125, 0.5, 0.375, 0.125, 0.625, 0.125, 0.5, 0.375, 0.375, 0.625, 0.625, 0.625, 0.625, 0.75, 0.375, 0.75, 0.375, 0.75, 0.625, 0.75, 0.625, 1.0, 0.375, 1.0, 0.125, 0.625, 0.375, 0.625, 0.375, 0.75, 0.125, 0.75, 0.625, 0.625, 0.875, 0.625, 0.875, 0.75, 0.625, 0.75, 0.5, 0.375, 0.875, 0.625, 0.625, 0.625, 0.5, 0.375, 0.375, 0.625, 0.125, 0.625, 0.5, 0.375, 0.625, 0.625, 0.375, 0.625, 0.375, 0.0, 0.625, 0.0, 0.625, 0.125, 0.375, 0.125, 0.625, 0.08333, 0.375, 0.08333, 0.375, 0.0, 0.625, 0.0, 0.375, 0.375, 0.625, 0.375, 0.625, 0.5, 0.375, 0.5, 0.25, 0.6667, 0.375, 0.6667, 0.375, 0.75, 0.25, 0.75, 0.875, 0.6667, 0.875, 0.75, 0.75, 0.75, 0.75, 0.6667, 0.25, 0.6667, 0.25, 0.75, 0.125, 0.75, 0.125, 0.6667, 0.75, 0.6667, 0.75, 0.75, 0.625, 0.75, 0.625, 0.6667, 0.625, 0.6667, 0.625, 0.75, 0.375, 0.75, 0.375, 0.6667, 0.375, 0.25, 0.625, 0.25, 0.625, 0.375, 0.375, 0.375, 0.75, 0.5, 0.75, 0.6667, 0.625, 0.6667, 0.625, 0.5, 0.875, 0.5, 0.875, 0.6667, 0.75, 0.6667, 0.75, 0.5, 0.375, 0.5, 0.375, 0.6667, 0.25, 0.6667, 0.25, 0.5, 0.625, 0.5, 0.625, 0.6667, 0.375, 0.6667, 0.375, 0.5, 0.375, 0.08333, 0.625, 0.08333, 0.625, 0.25, 0.375, 0.25, 0.375, 0.875, 0.625, 0.875, 0.625, 1.0, 0.375, 1.0, 0.375, 0.75, 0.625, 0.75, 0.625, 0.875, 0.375, 0.875, 0.25, 0.5, 0.25, 0.6667, 0.125, 0.6667, 0.125, 0.5, 0.375, 0.125, 0.625, 0.125, 0.5, 0.375, 0.375, 0.625, 0.625, 0.625, 0.625, 0.75, 0.375, 0.75, 0.375, 0.75, 0.625, 0.75, 0.625, 1.0, 0.375, 1.0, 0.125, 0.625, 0.375, 0.625, 0.375, 0.75, 0.125, 0.75, 0.625, 0.625, 0.875, 0.625, 0.875, 0.75, 0.625, 0.75, 0.5, 0.375, 0.875, 0.625, 0.625, 0.625, 0.5, 0.375, 0.375, 0.625, 0.125, 0.625, 0.5, 0.375, 0.625, 0.625, 0.375, 0.625, 0.375, 0.0, 0.625, 0.0, 0.625, 0.125, 0.375, 0.125, 0.625, 0.08333, 0.375, 0.08333, 0.375, 0.0, 0.625, 0.0, 0.375, 0.375, 0.625, 0.375, 0.625, 0.5, 0.375, 0.5, 0.25, 0.6667, 0.375, 0.6667, 0.375, 0.75, 0.25, 0.75, 0.875, 0.6667, 0.875, 0.75, 0.75, 0.75, 0.75, 0.6667, 0.25, 0.6667, 0.25, 0.75, 0.125, 0.75, 0.125, 0.6667, 0.75, 0.6667, 0.75, 0.75, 0.625, 0.75, 0.625, 0.6667, 0.625, 0.6667, 0.625, 0.75, 0.375, 0.75, 0.375, 0.6667, 0.375, 0.25, 0.625, 0.25, 0.625, 0.375, 0.375, 0.375, 0.75, 0.5, 0.75, 0.6667, 0.625, 0.6667, 0.625, 0.5, 0.875, 0.5, 0.875, 0.6667, 0.75, 0.6667, 0.75, 0.5, 0.375, 0.5, 0.375, 0.6667, 0.25, 0.6667, 0.25, 0.5, 0.625, 0.5, 0.625, 0.6667, 0.375, 0.6667, 0.375, 0.5, 0.375, 0.08333, 0.625, 0.08333, 0.625, 0.25, 0.375, 0.25, 0.375, 0.875, 0.625, 0.875, 0.625, 1.0, 0.375, 1.0, 0.375, 0.75, 0.625, 0.75, 0.625, 0.875, 0.375, 0.875, 0.25, 0.5, 0.25, 0.6667, 0.125, 0.6667, 0.125, 0.5, 0.375, 0.125, 0.625, 0.125, 0.5, 0.375, 0.375, 0.625, 0.625, 0.625, 0.625, 0.75, 0.375, 0.75, 0.375, 0.75, 0.625, 0.75, 0.625, 1.0, 0.375, 1.0, 0.125, 0.625, 0.375, 0.625, 0.375, 0.75, 0.125, 0.75, 0.625, 0.625, 0.875, 0.625, 0.875, 0.75, 0.625, 0.75, 0.5, 0.375, 0.875, 0.625, 0.625, 0.625, 0.5, 0.375, 0.375, 0.625, 0.125, 0.625, 0.5, 0.375, 0.625, 0.625, 0.375, 0.625, 0.375, 0.0, 0.625, 0.0, 0.625, 0.125, 0.375, 0.125, 0.625, 0.08333, 0.375, 0.08333, 0.375, 0.0, 0.625, 0.0, 0.375, 0.375, 0.625, 0.375, 0.625, 0.5, 0.375, 0.5, 0.25, 0.6667, 0.375, 0.6667, 0.375, 0.75, 0.25, 0.75, 0.875, 0.6667, 0.875, 0.75, 0.75, 0.75, 0.75, 0.6667, 0.25, 0.6667, 0.25, 0.75, 0.125, 0.75, 0.125, 0.6667, 0.75, 0.6667, 0.75, 0.75, 0.625, 0.75, 0.625, 0.6667, 0.625, 0.6667, 0.625, 0.75, 0.375, 0.75, 0.375, 0.6667, 0.375, 0.25, 0.625, 0.25, 0.625, 0.375, 0.375, 0.375, 0.75, 0.5, 0.75, 0.6667, 0.625, 0.6667, 0.625, 0.5, 0.875, 0.5, 0.875, 0.6667, 0.75, 0.6667, 0.75, 0.5, 0.375, 0.5, 0.375, 0.6667, 0.25, 0.6667, 0.25, 0.5, 0.625, 0.5, 0.625, 0.6667, 0.375, 0.6667, 0.375, 0.5, 0.375, 0.08333, 0.625, 0.08333, 0.625, 0.25, 0.375, 0.25, 0.375, 0.875, 0.625, 0.875, 0.625, 1.0, 0.375, 1.0, 0.375, 0.75, 0.625, 0.75, 0.625, 0.875, 0.375, 0.875, 0.25, 0.5, 0.25, 0.6667, 0.125, 0.6667, 0.125, 0.5, 0.375, 0.125, 0.625, 0.125, 0.5, 0.375, 0.375, 0.625, 0.625, 0.625, 0.625, 0.75, 0.375, 0.75, 0.375, 0.75, 0.625, 0.75, 0.625, 1.0, 0.375, 1.0, 0.125, 0.625, 0.375, 0.625, 0.375, 0.75, 0.125, 0.75, 0.625, 0.625, 0.875, 0.625, 0.875, 0.75, 0.625, 0.75, 0.5, 0.375, 0.875, 0.625, 0.625, 0.625, 0.5, 0.375, 0.375, 0.625, 0.125, 0.625, 0.5, 0.375, 0.625, 0.625, 0.375, 0.625, 0.375, 0.0, 0.625, 0.0, 0.625, 0.125, 0.375, 0.125, 0.625, 0.08333, 0.375, 0.08333, 0.375, 0.0, 0.625, 0.0, 0.375, 0.375, 0.625, 0.375, 0.625, 0.5, 0.375, 0.5, 0.25, 0.6667, 0.375, 0.6667, 0.375, 0.75, 0.25, 0.75, 0.875, 0.6667, 0.875, 0.75, 0.75, 0.75, 0.75, 0.6667, 0.25, 0.6667, 0.25, 0.75, 0.125, 0.75, 0.125, 0.6667, 0.75, 0.6667, 0.75, 0.75, 0.625, 0.75, 0.625, 0.6667, 0.625, 0.6667, 0.625, 0.75, 0.375, 0.75, 0.375, 0.6667, 0.375, 0.25, 0.625, 0.25, 0.625, 0.375, 0.375, 0.375, 0.75, 0.5, 0.75, 0.6667, 0.625, 0.6667, 0.625, 0.5, 0.875, 0.5, 0.875, 0.6667, 0.75, 0.6667, 0.75, 0.5, 0.375, 0.5, 0.375, 0.6667, 0.25, 0.6667, 0.25, 0.5, 0.625, 0.5, 0.625, 0.6667, 0.375, 0.6667, 0.375, 0.5, 0.375, 0.08333, 0.625, 0.08333, 0.625, 0.25, 0.375, 0.25, 0.375, 0.875, 0.625, 0.875, 0.625, 1.0, 0.375, 1.0, 0.375, 0.75, 0.625, 0.75, 0.625, 0.875, 0.375, 0.875, 0.25, 0.5, 0.25, 0.6667, 0.125, 0.6667, 0.125, 0.5, 0.375, 0.125, 0.625, 0.125, 0.5, 0.375, 0.375, 0.625, 0.625, 0.625, 0.625, 0.75, 0.375, 0.75, 0.375, 0.75, 0.625, 0.75, 0.625, 1.0, 0.375, 1.0, 0.125, 0.625, 0.375, 0.625, 0.375, 0.75, 0.125, 0.75, 0.625, 0.625, 0.875, 0.625, 0.875, 0.75, 0.625, 0.75, 0.5, 0.375, 0.875, 0.625, 0.625, 0.625, 0.5, 0.375, 0.375, 0.625, 0.125, 0.625, 0.5, 0.375, 0.625, 0.625, 0.375, 0.625, 0.375, 0.0, 0.625, 0.0, 0.625, 0.125, 0.375, 0.125, 0.625, 0.08333, 0.375, 0.08333, 0.375, 0.0, 0.625, 0.0, 0.375, 0.375, 0.625, 0.375, 0.625, 0.5, 0.375, 0.5, 0.25, 0.6667, 0.375, 0.6667, 0.375, 0.75, 0.25, 0.75, 0.875, 0.6667, 0.875, 0.75, 0.75, 0.75, 0.75, 0.6667, 0.25, 0.6667, 0.25, 0.75, 0.125, 0.75, 0.125, 0.6667, 0.75, 0.6667, 0.75, 0.75, 0.625, 0.75, 0.625, 0.6667, 0.625, 0.6667, 0.625, 0.75, 0.375, 0.75, 0.375, 0.6667, 0.375, 0.25, 0.625, 0.25, 0.625, 0.375, 0.375, 0.375, 0.75, 0.5, 0.75, 0.6667, 0.625, 0.6667, 0.625, 0.5, 0.875, 0.5, 0.875, 0.6667, 0.75, 0.6667, 0.75, 0.5, 0.375, 0.5, 0.375, 0.6667, 0.25, 0.6667, 0.25, 0.5, 0.625, 0.5, 0.625, 0.6667, 0.375, 0.6667, 0.375, 0.5, 0.375, 0.08333, 0.625, 0.08333, 0.625, 0.25, 0.375, 0.25, 0.375, 0.875, 0.625, 0.875, 0.625, 1.0, 0.375, 1.0, 0.375, 0.75, 0.625, 0.75, 0.625, 0.875, 0.375, 0.875, 0.25, 0.5, 0.25, 0.6667, 0.125, 0.6667, 0.125, 0.5, 0.375, 0.125, 0.625, 0.125, 0.5, 0.375, 0.375, 0.625, 0.625, 0.625, 0.625, 0.75, 0.375, 0.75, 0.375, 0.75, 0.625, 0.75, 0.625, 1.0, 0.375, 1.0, 0.125, 0.625, 0.375, 0.625, 0.375, 0.75, 0.125, 0.75, 0.625, 0.625, 0.875, 0.625, 0.875, 0.75, 0.625, 0.75, 0.5, 0.375, 0.875, 0.625, 0.625, 0.625, 0.5, 0.375, 0.375, 0.625, 0.125, 0.625, 0.5, 0.375, 0.625, 0.625, 0.375, 0.625, 0.375, 0.0, 0.625, 0.0, 0.625, 0.125, 0.375, 0.125, 0.625, 0.08333, 0.375, 0.08333, 0.375, 0.0, 0.625, 0.0, 0.375, 0.375, 0.625, 0.375, 0.625, 0.5, 0.375, 0.5, 0.25, 0.6667, 0.375, 0.6667, 0.375, 0.75, 0.25, 0.75, 0.875, 0.6667, 0.875, 0.75, 0.75, 0.75, 0.75, 0.6667, 0.25, 0.6667, 0.25, 0.75, 0.125, 0.75, 0.125, 0.6667, 0.75, 0.6667, 0.75, 0.75, 0.625, 0.75, 0.625, 0.6667, 0.625, 0.6667, 0.625, 0.75, 0.375, 0.75, 0.375, 0.6667, 0.375, 0.25, 0.625, 0.25, 0.625, 0.375, 0.375, 0.375, 0.75, 0.5, 0.75, 0.6667, 0.625, 0.6667, 0.625, 0.5, 0.875, 0.5, 0.875, 0.6667, 0.75, 0.6667, 0.75, 0.5, 0.375, 0.5, 0.375, 0.6667, 0.25, 0.6667, 0.25, 0.5, 0.625, 0.5, 0.625, 0.6667, 0.375, 0.6667, 0.375, 0.5, 0.375, 0.08333, 0.625, 0.08333, 0.625, 0.25, 0.375, 0.25, 0.375, 0.875, 0.625, 0.875, 0.625, 1.0, 0.375, 1.0, 0.375, 0.75, 0.625, 0.75, 0.625, 0.875, 0.375, 0.875, 0.25, 0.5, 0.25, 0.6667, 0.125, 0.6667, 0.125, 0.5, 0.375, 0.125, 0.625, 0.125, 0.5, 0.375, 0.375, 0.625, 0.625, 0.625, 0.625, 0.75, 0.375, 0.75, 0.375, 0.75, 0.625, 0.75, 0.625, 1.0, 0.375, 1.0, 0.125, 0.625, 0.375, 0.625, 0.375, 0.75, 0.125, 0.75, 0.625, 0.625, 0.875, 0.625, 0.875, 0.75, 0.625, 0.75, 0.5, 0.375, 0.875, 0.625, 0.625, 0.625, 0.5, 0.375, 0.375, 0.625, 0.125, 0.625, 0.5, 0.375, 0.625, 0.625, 0.375, 0.625, 0.375, 0.0, 0.625, 0.0, 0.625, 0.125, 0.375, 0.125, 0.625, 0.08333, 0.375, 0.08333, 0.375, 0.0, 0.625, 0.0, 0.375, 0.375, 0.625, 0.375, 0.625, 0.5, 0.375, 0.5, 0.25, 0.6667, 0.375, 0.6667, 0.375, 0.75, 0.25, 0.75, 0.875, 0.6667, 0.875, 0.75, 0.75, 0.75, 0.75, 0.6667, 0.25, 0.6667, 0.25, 0.75, 0.125, 0.75, 0.125, 0.6667, 0.75, 0.6667, 0.75, 0.75, 0.625, 0.75, 0.625, 0.6667, 0.625, 0.6667, 0.625, 0.75, 0.375, 0.75, 0.375, 0.6667, 0.375, 0.25, 0.625, 0.25, 0.625, 0.375, 0.375, 0.375, 0.75, 0.5, 0.75, 0.6667, 0.625, 0.6667, 0.625, 0.5, 0.875, 0.5, 0.875, 0.6667, 0.75, 0.6667, 0.75, 0.5, 0.375, 0.5, 0.375, 0.6667, 0.25, 0.6667, 0.25, 0.5, 0.625, 0.5, 0.625, 0.6667, 0.375, 0.6667, 0.375, 0.5, 0.375, 0.08333, 0.625, 0.08333, 0.625, 0.25, 0.375, 0.25, 0.375, 0.875, 0.625, 0.875, 0.625, 1.0, 0.375, 1.0, 0.375, 0.75, 0.625, 0.75, 0.625, 0.875, 0.375, 0.875, 0.25, 0.5, 0.25, 0.6667, 0.125, 0.6667, 0.125, 0.5, 0.375, 0.125, 0.625, 0.125, 0.5, 0.375, 0.375, 0.625, 0.625, 0.625, 0.625, 0.75, 0.375, 0.75, 0.375, 0.75, 0.625, 0.75, 0.625, 1.0, 0.375, 1.0, 0.125, 0.625, 0.375, 0.625, 0.375, 0.75, 0.125, 0.75, 0.625, 0.625, 0.875, 0.625, 0.875, 0.75, 0.625, 0.75, 0.5, 0.375, 0.875, 0.625, 0.625, 0.625, 0.5, 0.375, 0.375, 0.625, 0.125, 0.625, 0.5, 0.375, 0.625, 0.625, 0.375, 0.625, 0.375, 0.0, 0.625, 0.0, 0.625, 0.125, 0.375, 0.125, 0.625, 0.08333, 0.375, 0.08333, 0.375, 0.0, 0.625, 0.0, 0.375, 0.375, 0.625, 0.375, 0.625, 0.5, 0.375, 0.5, 0.25, 0.6667, 0.375, 0.6667, 0.375, 0.75, 0.25, 0.75, 0.875, 0.6667, 0.875, 0.75, 0.75, 0.75, 0.75, 0.6667, 0.25, 0.6667, 0.25, 0.75, 0.125, 0.75, 0.125, 0.6667, 0.75, 0.6667, 0.75, 0.75, 0.625, 0.75, 0.625, 0.6667, 0.625, 0.6667, 0.625, 0.75, 0.375, 0.75, 0.375, 0.6667, 0.375, 0.25, 0.625, 0.25, 0.625, 0.375, 0.375, 0.375, 0.75, 0.5, 0.75, 0.6667, 0.625, 0.6667, 0.625, 0.5, 0.875, 0.5, 0.875, 0.6667, 0.75, 0.6667, 0.75, 0.5, 0.375, 0.5, 0.375, 0.6667, 0.25, 0.6667, 0.25, 0.5, 0.625, 0.5, 0.625, 0.6667, 0.375, 0.6667, 0.375, 0.5, 0.375, 0.08333, 0.625, 0.08333, 0.625, 0.25, 0.375, 0.25, 0.375, 0.875, 0.625, 0.875, 0.625, 1.0, 0.375, 1.0, 0.375, 0.75, 0.625, 0.75, 0.625, 0.875, 0.375, 0.875, 0.25, 0.5, 0.25, 0.6667, 0.125, 0.6667, 0.125, 0.5, 0.375, 0.125, 0.625, 0.125, 0.5, 0.375, 0.375, 0.625, 0.625, 0.625, 0.625, 0.75, 0.375, 0.75, 0.375, 0.75, 0.625, 0.75, 0.625, 1.0, 0.375, 1.0, 0.125, 0.625, 0.375, 0.625, 0.375, 0.75, 0.125, 0.75, 0.625, 0.625, 0.875, 0.625, 0.875, 0.75, 0.625, 0.75, 0.5, 0.375, 0.875, 0.625, 0.625, 0.625, 0.5, 0.375, 0.375, 0.625, 0.125, 0.625, 0.5, 0.375, 0.625, 0.625, 0.375, 0.625, 0.375, 0.0, 0.625, 0.0, 0.625, 0.125, 0.375, 0.125, 0.625, 0.08333, 0.375, 0.08333, 0.375, 0.0, 0.625, 0.0, 0.375, 0.375, 0.625, 0.375, 0.625, 0.5, 0.375, 0.5, 0.25, 0.6667, 0.375, 0.6667, 0.375, 0.75, 0.25, 0.75, 0.875, 0.6667, 0.875, 0.75, 0.75, 0.75, 0.75, 0.6667, 0.25, 0.6667, 0.25, 0.75, 0.125, 0.75, 0.125, 0.6667, 0.75, 0.6667, 0.75, 0.75, 0.625, 0.75, 0.625, 0.6667, 0.625, 0.6667, 0.625, 0.75, 0.375, 0.75, 0.375, 0.6667, 0.375, 0.25, 0.625, 0.25, 0.625, 0.375, 0.375, 0.375, 0.75, 0.5, 0.75, 0.6667, 0.625, 0.6667, 0.625, 0.5, 0.875, 0.5, 0.875, 0.6667, 0.75, 0.6667, 0.75, 0.5, 0.375, 0.5, 0.375, 0.6667, 0.25, 0.6667, 0.25, 0.5, 0.625, 0.5, 0.625, 0.6667, 0.375, 0.6667, 0.375, 0.5, 0.375, 0.08333, 0.625, 0.08333, 0.625, 0.25, 0.375, 0.25, 0.375, 0.875, 0.625, 0.875, 0.625, 1.0, 0.375, 1.0, 0.375, 0.75, 0.625, 0.75, 0.625, 0.875, 0.375, 0.875, 0.25, 0.5, 0.25, 0.6667, 0.125, 0.6667, 0.125, 0.5, 0.375, 0.125, 0.625, 0.125, 0.5, 0.375, 0.375, 0.625, 0.625, 0.625, 0.625, 0.75, 0.375, 0.75, 0.375, 0.75, 0.625, 0.75, 0.625, 1.0, 0.375, 1.0, 0.125, 0.625, 0.375, 0.625, 0.375, 0.75, 0.125, 0.75, 0.625, 0.625, 0.875, 0.625, 0.875, 0.75, 0.625, 0.75, 0.5, 0.375, 0.875, 0.625, 0.625, 0.625, 0.5, 0.375, 0.375, 0.625, 0.125, 0.625, 0.5, 0.375, 0.625, 0.625, 0.375, 0.625, 0.375, 0.0, 0.625, 0.0, 0.625, 0.125, 0.375, 0.125, 0.625, 0.08333, 0.375, 0.08333, 0.375, 0.0, 0.625, 0.0, 0.375, 0.375, 0.625, 0.375, 0.625, 0.5, 0.375, 0.5, 0.25, 0.6667, 0.375, 0.6667, 0.375, 0.75, 0.25, 0.75, 0.875, 0.6667, 0.875, 0.75, 0.75, 0.75, 0.75, 0.6667, 0.25, 0.6667, 0.25, 0.75, 0.125, 0.75, 0.125, 0.6667, 0.75, 0.6667, 0.75, 0.75, 0.625, 0.75, 0.625, 0.6667, 0.625, 0.6667, 0.625, 0.75, 0.375, 0.75, 0.375, 0.6667, 0.375, 0.25, 0.625, 0.25, 0.625, 0.375, 0.375, 0.375, 0.75, 0.5, 0.75, 0.6667, 0.625, 0.6667, 0.625, 0.5, 0.875, 0.5, 0.875, 0.6667, 0.75, 0.6667, 0.75, 0.5, 0.375, 0.5, 0.375, 0.6667, 0.25, 0.6667, 0.25, 0.5, 0.625, 0.5, 0.625, 0.6667, 0.375, 0.6667, 0.375, 0.5, 0.375, 0.08333, 0.625, 0.08333, 0.625, 0.25, 0.375, 0.25, 0.375, 0.875, 0.625, 0.875, 0.625, 1.0, 0.375, 1.0, 0.375, 0.75, 0.625, 0.75, 0.625, 0.875, 0.375, 0.875, 0.25, 0.5, 0.25, 0.6667, 0.125, 0.6667, 0.125, 0.5, 0.375, 0.125, 0.625, 0.125, 0.5, 0.375, 0.375, 0.625, 0.625, 0.625, 0.625, 0.75, 0.375, 0.75, 0.375, 0.75, 0.625, 0.75, 0.625, 1.0, 0.375, 1.0, 0.125, 0.625, 0.375, 0.625, 0.375, 0.75, 0.125, 0.75, 0.625, 0.625, 0.875, 0.625, 0.875, 0.75, 0.625, 0.75, 0.5, 0.375, 0.875, 0.625, 0.625, 0.625, 0.5, 0.375, 0.375, 0.625, 0.125, 0.625, 0.5, 0.375, 0.625, 0.625, 0.375, 0.625, 0.375, 0.0, 0.625, 0.0, 0.625, 0.125, 0.375, 0.125, 0.625, 0.08333, 0.375, 0.08333, 0.375, 0.0, 0.625, 0.0, 0.375, 0.375, 0.625, 0.375, 0.625, 0.5, 0.375, 0.5, 0.25, 0.6667, 0.375, 0.6667, 0.375, 0.75, 0.25, 0.75, 0.875, 0.6667, 0.875, 0.75, 0.75, 0.75, 0.75, 0.6667, 0.25, 0.6667, 0.25, 0.75, 0.125, 0.75, 0.125, 0.6667, 0.75, 0.6667, 0.75, 0.75, 0.625, 0.75, 0.625, 0.6667, 0.625, 0.6667, 0.625, 0.75, 0.375, 0.75, 0.375, 0.6667, 0.375, 0.25, 0.625, 0.25, 0.625, 0.375, 0.375, 0.375, 0.75, 0.5, 0.75, 0.6667, 0.625, 0.6667, 0.625, 0.5, 0.875, 0.5, 0.875, 0.6667, 0.75, 0.6667, 0.75, 0.5, 0.375, 0.5, 0.375, 0.6667, 0.25, 0.6667, 0.25, 0.5, 0.625, 0.5, 0.625, 0.6667, 0.375, 0.6667, 0.375, 0.5, 0.375, 0.08333, 0.625, 0.08333, 0.625, 0.25, 0.375, 0.25, 0.375, 0.875, 0.625, 0.875, 0.625, 1.0, 0.375, 1.0, 0.375, 0.75, 0.625, 0.75, 0.625, 0.875, 0.375, 0.875, 0.25, 0.5, 0.25, 0.6667, 0.125, 0.6667, 0.125, 0.5, 0.375, 0.125, 0.625, 0.125, 0.5, 0.375, 0.375, 0.625, 0.625, 0.625, 0.625, 0.75, 0.375, 0.75, 0.375, 0.75, 0.625, 0.75, 0.625, 1.0, 0.375, 1.0, 0.125, 0.625, 0.375, 0.625, 0.375, 0.75, 0.125, 0.75, 0.625, 0.625, 0.875, 0.625, 0.875, 0.75, 0.625, 0.75, 0.5, 0.375, 0.875, 0.625, 0.625, 0.625, 0.5, 0.375, 0.375, 0.625, 0.125, 0.625, 0.5, 0.375, 0.625, 0.625, 0.375, 0.625, 0.375, 0.0, 0.625, 0.0, 0.625, 0.125, 0.375, 0.125, 0.625, 0.08333, 0.375, 0.08333, 0.375, 0.0, 0.625, 0.0, 0.375, 0.375, 0.625, 0.375, 0.625, 0.5, 0.375, 0.5, 0.25, 0.6667, 0.375, 0.6667, 0.375, 0.75, 0.25, 0.75, 0.875, 0.6667, 0.875, 0.75, 0.75, 0.75, 0.75, 0.6667, 0.25, 0.6667, 0.25, 0.75, 0.125, 0.75, 0.125, 0.6667, 0.75, 0.6667, 0.75, 0.75, 0.625, 0.75, 0.625, 0.6667, 0.625, 0.6667, 0.625, 0.75, 0.375, 0.75, 0.375, 0.6667, 0.375, 0.25, 0.625, 0.25, 0.625, 0.375, 0.375, 0.375, 0.75, 0.5, 0.75, 0.6667, 0.625, 0.6667, 0.625, 0.5, 0.875, 0.5, 0.875, 0.6667, 0.75, 0.6667, 0.75, 0.5, 0.375, 0.5, 0.375, 0.6667, 0.25, 0.6667, 0.25, 0.5, 0.625, 0.5, 0.625, 0.6667, 0.375, 0.6667, 0.375, 0.5, 0.375, 0.08333, 0.625, 0.08333, 0.625, 0.25, 0.375, 0.25, 0.375, 0.875, 0.625, 0.875, 0.625, 1.0, 0.375, 1.0, 0.375, 0.75, 0.625, 0.75, 0.625, 0.875, 0.375, 0.875, 0.25, 0.5, 0.25, 0.6667, 0.125, 0.6667, 0.125, 0.5])
me_cube_017.materials.append(mat_greenplant_05)
me_cube_017.use_remesh_fix_poles = True
me_cube_017.use_remesh_preserve_attributes = False
me_cube_017.use_mirror_vertex_groups = False
me_cube_017.update()

# ---- objects
ob_plant_05 = bpy.data.objects.new('Plant_05', me_cube_017)

# ---- transforms, parenting, visibility, modifiers, constraints
ob_plant_05.location = (0.0, 0.0, 0.0)
ob_plant_05.lineart.crease_threshold = 0.0

# ---- collection membership
col_collection.objects.link(ob_plant_05)

# ---- scene / render settings (as saved in the file)
scene.frame_start = 1; scene.frame_end = 250; scene.frame_set(1)
scene.render.engine = 'BLENDER_EEVEE_NEXT'
scene.cycles.use_denoising = False
scene.cycles.samples = 128
scene.cycles.sampling_pattern = 'TABULATED_SOBOL'
scene.cycles.use_adaptive_sampling = False
scene.cycles.use_light_tree = False
scene.view_settings.view_transform = 'Filmic'
bpy.context.view_layer.update()

# ---- added for rendering (the .blend has no active camera and no usable light): camera, sun
cam_auto = bpy.data.cameras.new('AutoCamera')
cam_auto.lens = 50.0
cam_auto.sensor_width = 36.0
cam_auto.clip_end = 1000.0
ob_auto_camera = bpy.data.objects.new('AutoCamera', cam_auto)
scene.collection.objects.link(ob_auto_camera)
ob_auto_camera.location = (8.7547, -10.4981, 6.89805)
ob_auto_camera.rotation_euler = (1.09748, -7.21219e-08, 0.694738)
scene.camera = ob_auto_camera
light_auto_sun = bpy.data.lights.new('AutoSun', 'SUN')
light_auto_sun.energy = 3.0
light_auto_sun.angle = 0.0523599
ob_auto_sun = bpy.data.objects.new('AutoSun', light_auto_sun)
scene.collection.objects.link(ob_auto_sun)
ob_auto_sun.rotation_euler = (0.872665, 0.174533, 0.523599)
bpy.context.view_layer.update()
